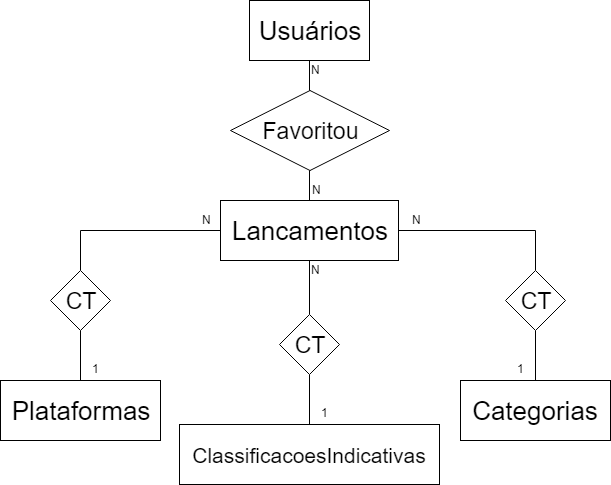

The diagram above was exported from draw.io. Its source (the exported page's mxGraphModel, read from the mxfile embedded in the PNG):
<mxGraphModel dx="1166" dy="628" grid="1" gridSize="10" guides="1" tooltips="1" connect="1" arrows="1" fold="1" page="1" pageScale="1" pageWidth="827" pageHeight="1169" math="0" shadow="0">
  <root>
    <mxCell id="0" />
    <mxCell id="1" parent="0" />
    <mxCell id="VH-VB-S9mjZDTtOworTn-1" value="&lt;font style=&quot;font-size: 26px&quot;&gt;Usuários&lt;/font&gt;" style="rounded=0;whiteSpace=wrap;html=1;" parent="1" vertex="1">
      <mxGeometry x="299" y="50" width="120" height="60" as="geometry" />
    </mxCell>
    <mxCell id="VH-VB-S9mjZDTtOworTn-6" value="&lt;font style=&quot;font-size: 26px&quot;&gt;Plataformas&lt;br&gt;&lt;/font&gt;" style="rounded=0;whiteSpace=wrap;html=1;" parent="1" vertex="1">
      <mxGeometry x="50" y="430" width="160" height="60" as="geometry" />
    </mxCell>
    <mxCell id="VH-VB-S9mjZDTtOworTn-7" value="&lt;font style=&quot;font-size: 26px&quot;&gt;Categorias&lt;br&gt;&lt;/font&gt;" style="rounded=0;whiteSpace=wrap;html=1;" parent="1" vertex="1">
      <mxGeometry x="510" y="430" width="150" height="60" as="geometry" />
    </mxCell>
    <mxCell id="VH-VB-S9mjZDTtOworTn-14" style="edgeStyle=orthogonalEdgeStyle;rounded=0;orthogonalLoop=1;jettySize=auto;html=1;exitX=1;exitY=0.5;exitDx=0;exitDy=0;entryX=0.5;entryY=0;entryDx=0;entryDy=0;endArrow=none;endFill=0;" parent="1" source="VH-VB-S9mjZDTtOworTn-8" target="VH-VB-S9mjZDTtOworTn-10" edge="1">
      <mxGeometry relative="1" as="geometry" />
    </mxCell>
    <mxCell id="VH-VB-S9mjZDTtOworTn-8" value="&lt;font style=&quot;font-size: 26px&quot;&gt;Lancamentos&lt;br&gt;&lt;/font&gt;" style="rounded=0;whiteSpace=wrap;html=1;" parent="1" vertex="1">
      <mxGeometry x="270" y="250" width="178" height="60" as="geometry" />
    </mxCell>
    <mxCell id="VH-VB-S9mjZDTtOworTn-15" style="edgeStyle=orthogonalEdgeStyle;rounded=0;orthogonalLoop=1;jettySize=auto;html=1;exitX=0.5;exitY=1;exitDx=0;exitDy=0;endArrow=none;endFill=0;" parent="1" source="VH-VB-S9mjZDTtOworTn-10" target="VH-VB-S9mjZDTtOworTn-7" edge="1">
      <mxGeometry relative="1" as="geometry" />
    </mxCell>
    <mxCell id="VH-VB-S9mjZDTtOworTn-10" value="&lt;font style=&quot;font-size: 23px&quot;&gt;CT&lt;/font&gt;" style="rhombus;whiteSpace=wrap;html=1;" parent="1" vertex="1">
      <mxGeometry x="555" y="320" width="60" height="60" as="geometry" />
    </mxCell>
    <mxCell id="VH-VB-S9mjZDTtOworTn-13" style="edgeStyle=orthogonalEdgeStyle;rounded=0;orthogonalLoop=1;jettySize=auto;html=1;exitX=0.5;exitY=0;exitDx=0;exitDy=0;entryX=0;entryY=0.5;entryDx=0;entryDy=0;endArrow=none;endFill=0;" parent="1" source="VH-VB-S9mjZDTtOworTn-12" target="VH-VB-S9mjZDTtOworTn-8" edge="1">
      <mxGeometry relative="1" as="geometry" />
    </mxCell>
    <mxCell id="VH-VB-S9mjZDTtOworTn-16" style="edgeStyle=orthogonalEdgeStyle;rounded=0;orthogonalLoop=1;jettySize=auto;html=1;exitX=0.5;exitY=1;exitDx=0;exitDy=0;entryX=0.5;entryY=0;entryDx=0;entryDy=0;endArrow=none;endFill=0;" parent="1" source="VH-VB-S9mjZDTtOworTn-12" target="VH-VB-S9mjZDTtOworTn-6" edge="1">
      <mxGeometry relative="1" as="geometry" />
    </mxCell>
    <mxCell id="VH-VB-S9mjZDTtOworTn-12" value="&lt;font style=&quot;font-size: 23px&quot;&gt;CT&lt;/font&gt;" style="rhombus;whiteSpace=wrap;html=1;" parent="1" vertex="1">
      <mxGeometry x="100" y="320" width="60" height="60" as="geometry" />
    </mxCell>
    <mxCell id="VH-VB-S9mjZDTtOworTn-18" style="edgeStyle=orthogonalEdgeStyle;rounded=0;orthogonalLoop=1;jettySize=auto;html=1;exitX=0.5;exitY=0;exitDx=0;exitDy=0;entryX=0.5;entryY=1;entryDx=0;entryDy=0;endArrow=none;endFill=0;" parent="1" source="VH-VB-S9mjZDTtOworTn-17" target="VH-VB-S9mjZDTtOworTn-1" edge="1">
      <mxGeometry relative="1" as="geometry" />
    </mxCell>
    <mxCell id="VH-VB-S9mjZDTtOworTn-19" style="edgeStyle=orthogonalEdgeStyle;rounded=0;orthogonalLoop=1;jettySize=auto;html=1;exitX=0.5;exitY=1;exitDx=0;exitDy=0;entryX=0.5;entryY=0;entryDx=0;entryDy=0;endArrow=none;endFill=0;" parent="1" source="VH-VB-S9mjZDTtOworTn-17" target="VH-VB-S9mjZDTtOworTn-8" edge="1">
      <mxGeometry relative="1" as="geometry" />
    </mxCell>
    <mxCell id="VH-VB-S9mjZDTtOworTn-17" value="&lt;font style=&quot;font-size: 23px&quot;&gt;Favoritou&lt;/font&gt;" style="rhombus;whiteSpace=wrap;html=1;" parent="1" vertex="1">
      <mxGeometry x="280" y="140" width="159" height="80" as="geometry" />
    </mxCell>
    <mxCell id="VH-VB-S9mjZDTtOworTn-20" value="N" style="text;html=1;resizable=0;points=[];autosize=1;align=left;verticalAlign=top;spacingTop=-4;" parent="1" vertex="1">
      <mxGeometry x="359.5" y="230" width="20" height="20" as="geometry" />
    </mxCell>
    <mxCell id="VH-VB-S9mjZDTtOworTn-21" value="N" style="text;html=1;resizable=0;points=[];autosize=1;align=left;verticalAlign=top;spacingTop=-4;" parent="1" vertex="1">
      <mxGeometry x="359" y="110" width="20" height="20" as="geometry" />
    </mxCell>
    <mxCell id="VH-VB-S9mjZDTtOworTn-22" value="N" style="text;html=1;resizable=0;points=[];autosize=1;align=left;verticalAlign=top;spacingTop=-4;" parent="1" vertex="1">
      <mxGeometry x="460" y="260" width="20" height="20" as="geometry" />
    </mxCell>
    <mxCell id="VH-VB-S9mjZDTtOworTn-25" value="N" style="text;html=1;resizable=0;points=[];autosize=1;align=left;verticalAlign=top;spacingTop=-4;" parent="1" vertex="1">
      <mxGeometry x="250" y="260" width="20" height="20" as="geometry" />
    </mxCell>
    <mxCell id="VH-VB-S9mjZDTtOworTn-26" value="1" style="text;html=1;resizable=0;points=[];autosize=1;align=left;verticalAlign=top;spacingTop=-4;" parent="1" vertex="1">
      <mxGeometry x="140" y="409" width="20" height="20" as="geometry" />
    </mxCell>
    <mxCell id="VH-VB-S9mjZDTtOworTn-27" value="1" style="text;html=1;resizable=0;points=[];autosize=1;align=left;verticalAlign=top;spacingTop=-4;" parent="1" vertex="1">
      <mxGeometry x="565" y="409" width="20" height="20" as="geometry" />
    </mxCell>
    <mxCell id="Z5OMp06htI0da5_BXFpv-2" value="&lt;font&gt;&lt;font style=&quot;font-size: 21px&quot;&gt;ClassificacoesIndicativas&lt;/font&gt;&lt;br&gt;&lt;/font&gt;" style="rounded=0;whiteSpace=wrap;html=1;" parent="1" vertex="1">
      <mxGeometry x="229" y="474" width="260" height="60" as="geometry" />
    </mxCell>
    <mxCell id="Z5OMp06htI0da5_BXFpv-3" style="edgeStyle=orthogonalEdgeStyle;rounded=0;orthogonalLoop=1;jettySize=auto;html=1;exitX=0.5;exitY=1;exitDx=0;exitDy=0;entryX=0.5;entryY=0;entryDx=0;entryDy=0;endArrow=none;endFill=0;" parent="1" source="Z5OMp06htI0da5_BXFpv-4" target="Z5OMp06htI0da5_BXFpv-2" edge="1">
      <mxGeometry relative="1" as="geometry" />
    </mxCell>
    <mxCell id="Z5OMp06htI0da5_BXFpv-6" style="edgeStyle=orthogonalEdgeStyle;rounded=0;orthogonalLoop=1;jettySize=auto;html=1;exitX=0.5;exitY=0;exitDx=0;exitDy=0;entryX=0.5;entryY=1;entryDx=0;entryDy=0;endArrow=none;endFill=0;" parent="1" source="Z5OMp06htI0da5_BXFpv-4" target="VH-VB-S9mjZDTtOworTn-8" edge="1">
      <mxGeometry relative="1" as="geometry" />
    </mxCell>
    <mxCell id="Z5OMp06htI0da5_BXFpv-4" value="&lt;font style=&quot;font-size: 23px&quot;&gt;CT&lt;/font&gt;" style="rhombus;whiteSpace=wrap;html=1;" parent="1" vertex="1">
      <mxGeometry x="329" y="364" width="60" height="60" as="geometry" />
    </mxCell>
    <mxCell id="Z5OMp06htI0da5_BXFpv-5" value="1" style="text;html=1;resizable=0;points=[];autosize=1;align=left;verticalAlign=top;spacingTop=-4;" parent="1" vertex="1">
      <mxGeometry x="369" y="453" width="20" height="20" as="geometry" />
    </mxCell>
    <mxCell id="Z5OMp06htI0da5_BXFpv-7" value="N" style="text;html=1;resizable=0;points=[];autosize=1;align=left;verticalAlign=top;spacingTop=-4;" parent="1" vertex="1">
      <mxGeometry x="359" y="310" width="20" height="20" as="geometry" />
    </mxCell>
  </root>
</mxGraphModel>